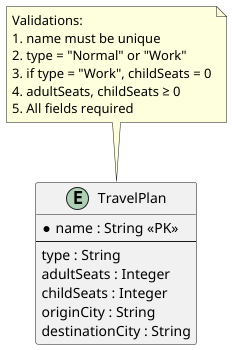

The diagram above was rendered by PlantUML. Its source (embedded in the PNG):
@startuml
entity TravelPlan {
  * name : String <<PK>>
  --
  type : String
  adultSeats : Integer
  childSeats : Integer
  originCity : String
  destinationCity : String
}

note top of TravelPlan
  Validations:
  1. name must be unique
  2. type = "Normal" or "Work"
  3. if type = "Work", childSeats = 0
  4. adultSeats, childSeats ≥ 0
  5. All fields required
end note
@enduml